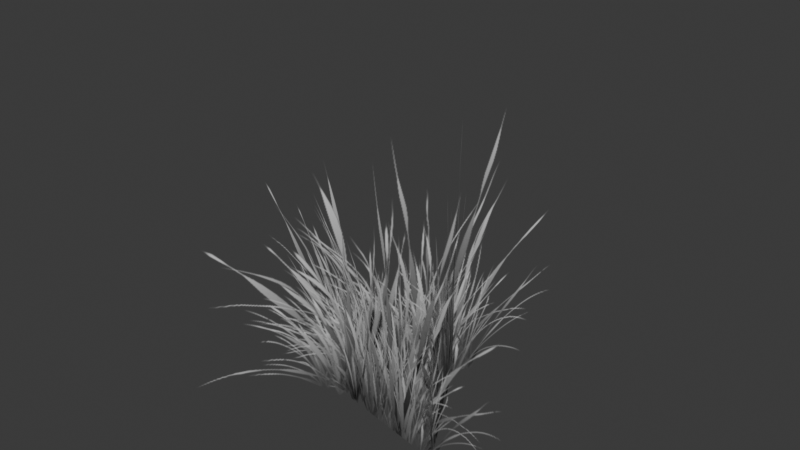 # Source: grass.blend  (saved by Blender 4.2.66; exported with 4.5.12 LTS)
import bpy
from mathutils import Matrix  # noqa: F401  (used for matrix-valued properties, if any)

bpy.ops.wm.read_factory_settings(use_empty=True)
scene = bpy.context.scene
scene.name = 'Scene'

# ---- collections
col_collection = bpy.data.collections.new('Collection'); scene.collection.children.link(col_collection)

# ---- images (referenced by path relative to the original .blend; pixels are not part of the script)
import os
ASSET_DIR = os.environ.get("B2B_ASSET_DIR", "")  # directory of the original .blend (textures are referenced by path, not embedded)
HERE = os.path.dirname(os.path.abspath(__file__))  # packed textures are extracted next to this script under _unpacked/

def load_image(name, relpath, width, height, colorspace="sRGB"):
    """Load a texture the original file referenced (path relative to the .blend, or extracted next to this script)."""
    p = next((c for c in (os.path.join(HERE, relpath), os.path.join(ASSET_DIR, relpath)) if relpath and os.path.exists(c)), "")
    if p:
        img = bpy.data.images.load(p, check_existing=True)
        img.name = name
    else:  # same state as the original file: an image datablock whose file is absent (Cycles renders it pink)
        img = bpy.data.images.new(name, width, height)
        img.source = "FILE"
        img.filepath = "//" + (relpath or name)
    img.colorspace_settings.name = colorspace
    return img
img_tall_grass_png_44173_bw_png = load_image('tall-grass-png-44173_bw.png', '_unpacked/tall-grass-png-44173_bw.00c4c4b0.png', 512, 512, 'sRGB')

# ---- materials (node trees are filled in below, after node groups)
mat_grassmaterial = bpy.data.materials.new('GrassMaterial')
mat_grassmaterial.preview_render_type = 'FLAT'

# ---- material node trees
mat_grassmaterial.use_nodes = True; mat_grassmaterial.node_tree.nodes.clear()
_N = mat_grassmaterial.node_tree.nodes; _L = mat_grassmaterial.node_tree.links
n0 = _N.new('ShaderNodeBsdfPrincipled'); n0.name = 'Principled BSDF'; n0.location = (126, 318)
n0.inputs[2].default_value = 1.0
n0.inputs[3].default_value = 1.0
n1 = _N.new('ShaderNodeOutputMaterial'); n1.name = 'Material Output'; n1.location = (636, 324)
n2 = _N.new('ShaderNodeTexImage'); n2.name = 'Image Texture'; n2.location = (-503, 284)
n2.image = img_tall_grass_png_44173_bw_png
n2.extension = 'CLIP'
_L.new(n0.outputs[0], n1.inputs[0])
_L.new(n2.outputs[1], n0.inputs[4])
_L.new(n2.outputs[0], n0.inputs[0])
n1.is_active_output = True

# ---- world
world_world = bpy.data.worlds.new('World'); scene.world = world_world
world_world.use_nodes = True; world_world.node_tree.nodes.clear()
_N = world_world.node_tree.nodes; _L = world_world.node_tree.links
n0 = _N.new('ShaderNodeOutputWorld'); n0.name = 'World Output'; n0.location = (300, 300)
n1 = _N.new('ShaderNodeBackground'); n1.name = 'Background'; n1.location = (10, 300)
n1.inputs[0].default_value = (0.05088, 0.05088, 0.05088, 1.0)
_L.new(n1.outputs[0], n0.inputs[0])
n0.is_active_output = True
world_world.color = (0.05088, 0.05088, 0.05088)
world_world.sun_shadow_jitter_overblur = 0.0

# ---- meshes
me_plane_002 = bpy.data.meshes.new('Plane.002')
me_plane_002.from_pydata([(0.6884, -0.829, 0.0), (-0.3116, 0.903, 0.0), (0.6884, -0.829, 2.0), (-0.3116, 0.903, 2.0), (-1.082, 0.02898, 0.0), (0.8787, -0.3636, 0.0), (-1.082, 0.02898, 2.0), (0.8787, -0.3636, 2.0), (-0.7082, -0.792, 0.0), (0.2918, 0.9401, 0.0), (-0.7082, -0.792, 2.0), (0.2918, 0.9401, 2.0)], [], [(0, 1, 3, 2), (4, 5, 7, 6), (8, 9, 11, 10)])
_uv = me_plane_002.uv_layers.new(name='UVMap')
_uv.uv.foreach_set('vector', [0.0, 0.0, 1.0, 0.0, 1.0, 1.0, 0.0, 1.0, 0.0, 0.0, 1.0, 0.0, 1.0, 1.0, 0.0, 1.0, 0.0, 0.0, 1.0, 0.0, 1.0, 1.0, 0.0, 1.0])
me_plane_002.materials.append(mat_grassmaterial)
me_plane_002.update()

# ---- objects
ob_grass = bpy.data.objects.new('Grass', me_plane_002)

# ---- transforms, parenting, visibility, modifiers, constraints
ob_grass.location = (0.0, 0.0, 0.0)

# ---- collection membership
col_collection.objects.link(ob_grass)

# ---- scene / render settings (as saved in the file)
scene.frame_start = 1; scene.frame_end = 250; scene.frame_set(1)
scene.render.engine = 'BLENDER_EEVEE_NEXT'
bpy.context.view_layer.update()

# ---- added for rendering (the .blend has no active camera and no usable light): camera, sun
cam_auto = bpy.data.cameras.new('AutoCamera')
cam_auto.lens = 50.0
cam_auto.sensor_width = 36.0
cam_auto.clip_end = 1000.0
ob_auto_camera = bpy.data.objects.new('AutoCamera', cam_auto)
scene.collection.objects.link(ob_auto_camera)
ob_auto_camera.location = (2.96339, -3.62271, 3.45216)
ob_auto_camera.rotation_euler = (1.09748, -7.21219e-08, 0.694738)
scene.camera = ob_auto_camera
light_auto_sun = bpy.data.lights.new('AutoSun', 'SUN')
light_auto_sun.energy = 3.0
light_auto_sun.angle = 0.0523599
ob_auto_sun = bpy.data.objects.new('AutoSun', light_auto_sun)
scene.collection.objects.link(ob_auto_sun)
ob_auto_sun.rotation_euler = (0.872665, 0.174533, 0.523599)
bpy.context.view_layer.update()
